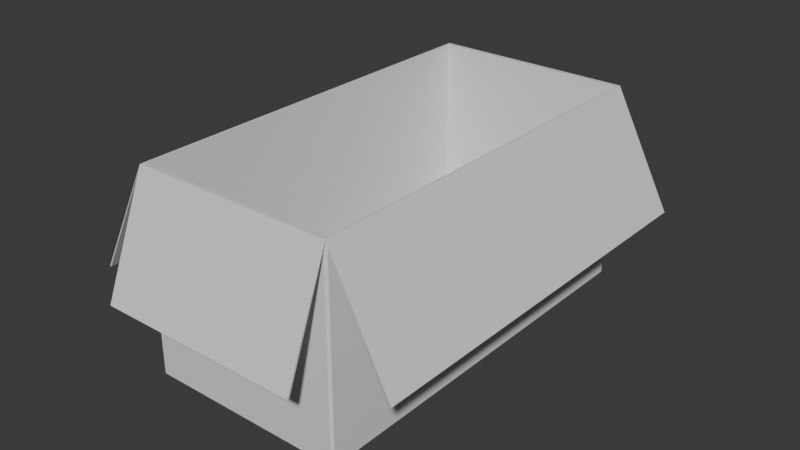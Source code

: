 # Source: WideCardboardBoxOpened_copy.blend  (saved by Blender 5.0.119; exported with 4.5.12 LTS)
import bpy
from mathutils import Matrix  # noqa: F401  (used for matrix-valued properties, if any)

bpy.ops.wm.read_factory_settings(use_empty=True)
scene = bpy.context.scene
scene.name = 'Scene'

# ---- collections
col_collection = bpy.data.collections.new('Collection'); scene.collection.children.link(col_collection)

# ---- materials (node trees are filled in below, after node groups)
mat_widecardboardboxopened = bpy.data.materials.new('WideCardboardBoxOpened')

# ---- material node trees
mat_widecardboardboxopened.use_nodes = True; mat_widecardboardboxopened.node_tree.nodes.clear()
_N = mat_widecardboardboxopened.node_tree.nodes; _L = mat_widecardboardboxopened.node_tree.links
n0 = _N.new('ShaderNodeBsdfPrincipled'); n0.name = 'Principled BSDF'; n0.location = (-200, 100)
n1 = _N.new('ShaderNodeOutputMaterial'); n1.name = 'Material Output'; n1.location = (200, 100)
_L.new(n0.outputs[0], n1.inputs[0])
n1.is_active_output = True

# ---- world
world_world = bpy.data.worlds.new('World'); scene.world = world_world
world_world.use_nodes = True; world_world.node_tree.nodes.clear()
_N = world_world.node_tree.nodes; _L = world_world.node_tree.links
n0 = _N.new('ShaderNodeOutputWorld'); n0.name = 'World Output'; n0.location = (200, 100)
n1 = _N.new('ShaderNodeBackground'); n1.name = 'Background'; n1.location = (-200, 100)
n1.inputs[0].default_value = (0.05088, 0.05088, 0.05088, 1.0)
_L.new(n1.outputs[0], n0.inputs[0])
n0.is_active_output = True
world_world.color = (0.05088, 0.05088, 0.05088)
world_world.sun_shadow_jitter_overblur = 0.0

# ---- meshes
me_cube_002 = bpy.data.meshes.new('Cube.002')
me_cube_002.from_pydata([(0.6283, -1.075, 0.4856), (0.1442, -1.075, 0.4856), (0.6283, -0.107, 0.4856), (0.1442, -0.107, 0.4856), (0.1482, -1.067, 0.005539), (0.6243, -1.067, 0.005539), (0.6234, -1.065, 0.4856), (0.1491, -1.065, 0.4856), (0.1482, -0.1149, 0.005539), (0.1491, -0.1166, 0.4856), (0.6243, -0.1149, 0.005539), (0.6234, -0.1166, 0.4856), (0.6283, -1.177, 0.2189), (0.6283, -1.182, 0.2205), (0.1442, -1.182, 0.2205), (0.1442, -0.0002827, 0.2204), (0.6283, -0.0002827, 0.2204), (0.1442, -1.177, 0.2189), (0.1442, -0.004607, 0.219), (0.6283, -0.004607, 0.219), (0.7692, -1.075, 0.2107), (0.7719, -1.075, 0.2124), (0.0007225, -1.075, 0.2125), (0.0007223, -0.107, 0.2125), (0.7719, -0.107, 0.2124), (0.003172, -1.075, 0.2105), (0.003171, -0.107, 0.2105), (0.7692, -0.107, 0.2107), (0.6228, -1.075, 0.007015), (0.6228, -1.07, 0.001589), (0.6283, -1.07, 0.007015), (0.1497, -1.07, 0.001589), (0.1497, -1.075, 0.007015), (0.1442, -1.07, 0.007015), (0.6228, -0.1124, 0.001589), (0.6228, -0.107, 0.007015), (0.6283, -0.1124, 0.007015), (0.1497, -0.1124, 0.001589), (0.1442, -0.1124, 0.007015), (0.1497, -0.107, 0.007015), (0.6228, -1.075, 0.4824), (0.6283, -1.07, 0.4824), (0.6308, -1.075, 0.4776), (0.6283, -1.075, 0.4856), (0.6283, -1.077, 0.4774), (0.1442, -1.07, 0.4824), (0.1497, -1.075, 0.4824), (0.1442, -1.077, 0.4774), (0.1442, -1.075, 0.4856), (0.1417, -1.075, 0.4776), (0.1497, -0.107, 0.4824), (0.1442, -0.1124, 0.4824), (0.1417, -0.107, 0.4776), (0.1442, -0.107, 0.4856), (0.1442, -0.105, 0.4774), (0.6283, -0.1124, 0.4824), (0.6228, -0.107, 0.4824), (0.6283, -0.105, 0.4774), (0.6283, -0.107, 0.4856), (0.6308, -0.107, 0.4776)], [], [(2, 0, 21, 24), (5, 4, 7, 6), (4, 8, 9, 7), (8, 10, 11, 9), (10, 5, 6, 11), (4, 5, 10, 8), (1, 7, 9, 3), (3, 9, 11, 2), (0, 6, 7, 1), (2, 11, 6, 0), (12, 13, 14, 17), (18, 15, 16, 19), (3, 2, 16, 15), (0, 1, 14, 13), (25, 22, 23, 26), (27, 24, 21, 20), (1, 3, 23, 22), (28, 29, 30), (31, 32, 33), (34, 35, 36), (37, 38, 39), (40, 41, 42, 43, 44), (45, 46, 47, 48, 49), (50, 51, 52, 53, 54), (55, 56, 57, 58, 59), (31, 29, 28, 32), (45, 33, 32, 46), (37, 31, 33, 38), (50, 39, 38, 51), (34, 37, 39, 35), (55, 36, 35, 56), (29, 34, 36, 30), (30, 41, 40, 28), (28, 40, 46, 32), (31, 37, 34, 29), (36, 55, 41, 30), (33, 45, 51, 38), (39, 50, 56, 35), (0, 43, 42, 20, 21), (44, 43, 0, 13, 12), (42, 41, 55, 59, 27, 20), (47, 46, 40, 44, 12, 17), (49, 48, 1, 22, 25), (1, 48, 47, 17, 14), (52, 51, 45, 49, 25, 26), (54, 53, 3, 15, 18), (57, 56, 50, 54, 18, 19), (3, 53, 52, 26, 23), (59, 58, 2, 24, 27), (2, 58, 57, 19, 16)])
_uv = me_cube_002.uv_layers.new(name='UVMap')
_uv.uv.foreach_set('vector', [0.3563, 0.715, 0.3563, 0.3575, 0.4572, 0.3575, 0.4572, 0.715, 0.1758, 0.8864, -5.502e-09, 0.8864, 0.0003277, 0.7091, 0.1755, 0.7091, 0.1773, 0.3575, 0.1773, 0.7091, 1.539e-09, 0.7084, 2.799e-08, 0.3581, 0.3516, 0.8858, 0.1758, 0.8858, 0.1761, 0.7091, 0.3513, 0.7091, 0.356, 0.3575, 0.356, 0.7091, 0.1787, 0.7084, 0.1787, 0.3581, 0.5327, 0.3575, 0.7085, 0.3575, 0.7085, 0.7091, 0.5327, 0.7091, 0.0, 0.0, 0.001786, 0.003572, 0.001786, 0.3539, 0.0, 0.3575, 0.0, 0.3575, 0.001786, 0.3539, 0.1769, 0.3539, 0.1787, 0.3575, 0.1787, 0.0, 0.1769, 0.003572, 0.001786, 0.003572, 0.0, 0.0, 0.1787, 0.3575, 0.1769, 0.3539, 0.1769, 0.003572, 0.1787, 0.0, 0.4607, 0.3576, 0.4622, 0.3575, 0.4622, 0.5358, 0.4607, 0.5358, 0.4607, 0.5358, 0.4591, 0.5358, 0.4591, 0.3575, 0.4607, 0.3576, 0.8086, 0.1787, 0.8086, 1.703e-08, 0.9065, 2.442e-08, 0.9065, 0.1787, 0.8091, 0.7149, 0.8091, 0.8937, 0.7085, 0.8937, 0.7085, 0.7149, 0.4583, 0.3575, 0.4591, 0.3575, 0.4591, 0.715, 0.4583, 0.715, 0.4583, 0.715, 0.4572, 0.715, 0.4572, 0.3575, 0.4583, 0.3575, 0.7085, 0.7149, 0.7085, 0.3575, 0.8094, 0.3575, 0.8094, 0.7149, 0.3583, 7.575e-05, 0.3584, 0.002091, 0.3563, 0.00208, 0.3563, 0.3555, 0.3543, 0.3575, 0.3543, 0.3555, 0.3584, 0.3555, 0.3583, 0.3575, 0.3563, 0.3555, 0.3563, 0.002004, 0.3543, 0.002004, 0.3543, 2.4e-08, 0.4666, 0.4687, 0.4666, 0.4659, 0.4685, 0.4668, 0.468, 0.4673, 0.4684, 0.4679, 0.4644, 0.4659, 0.4644, 0.4631, 0.4664, 0.4641, 0.4658, 0.4644, 0.4666, 0.4652, 0.4644, 0.4631, 0.4644, 0.4659, 0.4622, 0.4652, 0.4631, 0.4644, 0.4624, 0.4641, 0.4685, 0.4631, 0.4685, 0.4659, 0.4667, 0.4651, 0.4671, 0.4644, 0.4666, 0.4639, 0.5327, 0.002016, 0.3584, 0.002091, 0.3583, 7.575e-05, 0.5326, 4.006e-08, 0.1787, 0.3555, 0.3543, 0.3555, 0.3543, 0.3575, 0.1787, 0.3575, 0.3563, 0.002004, 0.3563, 0.3555, 0.3543, 0.3555, 0.3543, 0.002004, 0.1787, 1.074e-08, 0.3543, 2.4e-08, 0.3543, 0.002004, 0.1787, 0.002004, 0.7074, 0.8866, 0.5327, 0.8866, 0.5327, 0.8846, 0.7074, 0.8846, 0.5327, 0.3555, 0.7083, 0.3555, 0.7083, 0.3575, 0.5327, 0.3575, 0.3584, 0.002091, 0.3584, 0.3555, 0.3563, 0.3555, 0.3563, 0.00208, 0.7083, 0.002004, 0.5327, 0.002003, 0.5327, -3.801e-09, 0.7083, 9.452e-09, 0.3563, 0.8901, 0.3563, 0.715, 0.531, 0.715, 0.531, 0.8901, 0.5327, 0.002016, 0.5327, 0.3555, 0.3584, 0.3555, 0.3584, 0.002091, 0.7083, 0.3555, 0.5327, 0.3555, 0.5327, 0.002003, 0.7083, 0.002004, 0.3543, 0.3555, 0.1787, 0.3555, 0.1787, 0.002004, 0.3543, 0.002004, 0.5327, 0.8846, 0.5327, 0.7091, 0.7074, 0.7091, 0.7074, 0.8846, 0.4695, 0.3575, 0.4696, 0.3575, 0.4701, 0.3606, 0.4701, 0.4714, 0.4689, 0.4713, 0.4668, 0.3606, 0.4673, 0.3575, 0.4673, 0.3575, 0.4673, 0.463, 0.4656, 0.463, 0.71, 0.3575, 0.7083, 0.3555, 0.7083, 0.002004, 0.71, 2.885e-08, 0.8086, 6.021e-09, 0.8086, 0.3575, 0.8104, 0.3575, 0.8086, 0.3555, 0.8086, 0.1807, 0.8104, 0.1787, 0.9058, 0.1787, 0.9058, 0.3575, 0.4712, 0.3606, 0.4718, 0.3575, 0.4718, 0.3575, 0.4724, 0.4712, 0.4712, 0.4714, 0.4685, 0.3575, 0.4685, 0.3575, 0.4689, 0.3606, 0.4689, 0.463, 0.4673, 0.463, 0.8112, 0.7149, 0.8094, 0.7129, 0.8094, 0.3595, 0.8112, 0.3575, 0.9098, 0.3575, 0.9098, 0.7149, 0.4651, 0.3606, 0.4656, 0.3575, 0.4656, 0.3575, 0.4656, 0.4631, 0.4639, 0.463, 0.9076, 0.3575, 0.9058, 0.3555, 0.9058, 0.1807, 0.9076, 0.1787, 1.0, 0.1787, 1.0, 0.3575, 0.4707, 0.3575, 0.4707, 0.3575, 0.4712, 0.3606, 0.4712, 0.4717, 0.4701, 0.4714, 0.1773, 0.3605, 0.1778, 0.3575, 0.1778, 0.3575, 0.1784, 0.4715, 0.1773, 0.4715, 0.4622, 0.3575, 0.4623, 0.3575, 0.4627, 0.3606, 0.4639, 0.463, 0.4622, 0.4631])
me_cube_002.materials.append(mat_widecardboardboxopened)
me_cube_002.update()

# ---- objects
ob_widecardboardboxopened = bpy.data.objects.new('WideCardboardBoxOpened', me_cube_002)

# ---- transforms, parenting, visibility, modifiers, constraints
ob_widecardboardboxopened.location = (0.0, 0.0, 0.0)

# ---- collection membership
col_collection.objects.link(ob_widecardboardboxopened)

# ---- scene / render settings (as saved in the file)
scene.frame_start = 1; scene.frame_end = 250; scene.frame_set(0)
scene.render.engine = 'BLENDER_EEVEE_NEXT'
scene.render.bake_bias = 0.0
scene.render.bake_samples = 0
scene.cycles.sampling_pattern = 'TABULATED_SOBOL'
scene.eevee.use_volume_custom_range = False
bpy.context.view_layer.update()

# ---- added for rendering (the .blend has no active camera and no usable light): camera, sun
cam_auto = bpy.data.cameras.new('AutoCamera')
cam_auto.lens = 50.0
cam_auto.sensor_width = 36.0
cam_auto.clip_end = 1000.0
ob_auto_camera = bpy.data.objects.new('AutoCamera', cam_auto)
scene.collection.objects.link(ob_auto_camera)
ob_auto_camera.location = (1.76629, -2.2469, 1.34757)
ob_auto_camera.rotation_euler = (1.09748, -7.21219e-08, 0.694738)
scene.camera = ob_auto_camera
light_auto_sun = bpy.data.lights.new('AutoSun', 'SUN')
light_auto_sun.energy = 3.0
light_auto_sun.angle = 0.0523599
ob_auto_sun = bpy.data.objects.new('AutoSun', light_auto_sun)
scene.collection.objects.link(ob_auto_sun)
ob_auto_sun.rotation_euler = (0.872665, 0.174533, 0.523599)
bpy.context.view_layer.update()
